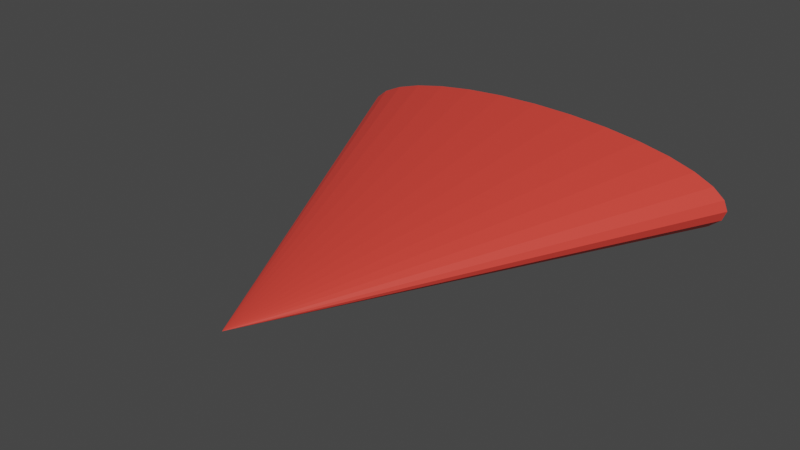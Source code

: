 # Source: Boid.blend  (saved by Blender 3.0.42; exported with 4.5.12 LTS)
import bpy
from mathutils import Matrix  # noqa: F401  (used for matrix-valued properties, if any)

bpy.ops.wm.read_factory_settings(use_empty=True)
scene = bpy.context.scene
scene.name = 'Scene'

# ---- collections
col_collection = bpy.data.collections.new('Collection'); scene.collection.children.link(col_collection)

# ---- materials (node trees are filled in below, after node groups)
mat_red = bpy.data.materials.new('Red')
mat_red.use_transparent_shadow = False

# ---- material node trees
mat_red.use_nodes = True; mat_red.node_tree.nodes.clear()
_N = mat_red.node_tree.nodes; _L = mat_red.node_tree.links
n0 = _N.new('ShaderNodeBsdfPrincipled'); n0.name = 'Principled BSDF'; n0.location = (10, 300)
n0.distribution = 'GGX'
n0.subsurface_method = 'RANDOM_WALK_SKIN'
n0.inputs[0].default_value = (0.8, 0.05634, 0.04022, 1.0)
n0.inputs[3].default_value = 1.45
n0.inputs[27].default_value = (0.0, 0.0, 0.0, 1.0)
n0.inputs[28].default_value = 1.0
n1 = _N.new('ShaderNodeOutputMaterial'); n1.name = 'Material Output'; n1.location = (300, 300)
_L.new(n0.outputs[0], n1.inputs[0])
n1.is_active_output = True

# ---- world
world_world = bpy.data.worlds.new('World'); scene.world = world_world
world_world.use_nodes = True; world_world.node_tree.nodes.clear()
_N = world_world.node_tree.nodes; _L = world_world.node_tree.links
n0 = _N.new('ShaderNodeOutputWorld'); n0.name = 'World Output'; n0.location = (300, 300)
n1 = _N.new('ShaderNodeBackground'); n1.name = 'Background'; n1.location = (10, 300)
n1.inputs[0].default_value = (0.05088, 0.05088, 0.05088, 1.0)
_L.new(n1.outputs[0], n0.inputs[0])
n0.is_active_output = True
world_world.color = (0.05088, 0.05088, 0.05088)
world_world.use_sun_shadow = False
world_world.sun_shadow_jitter_overblur = 0.0

# ---- meshes
me_cone = bpy.data.meshes.new('Cone')
me_cone.from_pydata([(0.0, 0.05683, -0.7096), (0.1951, 0.0569, -0.714), (0.3827, 0.05711, -0.727), (0.5556, 0.05746, -0.7482), (0.7071, 0.05793, -0.7766), (0.8315, 0.0585, -0.8113), (0.9239, 0.05915, -0.8508), (0.9808, 0.05986, -0.8938), (1.0, 0.0606, -0.9384), (0.9808, 0.06133, -0.983), (0.9239, 0.06204, -1.026), (0.8315, 0.06269, -1.065), (0.7071, 0.06326, -1.1), (0.5556, 0.06373, -1.129), (0.3827, 0.06408, -1.15), (0.1951, 0.0643, -1.163), (-8.742e-08, 0.06437, -1.167), (-0.1951, 0.0643, -1.163), (-0.3827, 0.06408, -1.15), (-0.5556, 0.06373, -1.129), (-0.7071, 0.06326, -1.1), (-0.8315, 0.06269, -1.065), (-0.9239, 0.06204, -1.026), (-0.9808, 0.06133, -0.983), (-1.0, 0.0606, -0.9384), (-0.9808, 0.05986, -0.8938), (-0.9239, 0.05915, -0.8508), (-0.8315, 0.0585, -0.8113), (-0.7071, 0.05793, -0.7766), (-0.5556, 0.05746, -0.7482), (-0.3827, 0.05711, -0.727), (-0.1951, 0.0569, -0.714), (0.0, -1.939, -0.9714)], [], [(0, 32, 1), (1, 32, 2), (2, 32, 3), (3, 32, 4), (4, 32, 5), (5, 32, 6), (6, 32, 7), (7, 32, 8), (8, 32, 9), (9, 32, 10), (10, 32, 11), (11, 32, 12), (12, 32, 13), (13, 32, 14), (14, 32, 15), (15, 32, 16), (16, 32, 17), (17, 32, 18), (18, 32, 19), (19, 32, 20), (20, 32, 21), (21, 32, 22), (22, 32, 23), (23, 32, 24), (24, 32, 25), (25, 32, 26), (26, 32, 27), (27, 32, 28), (28, 32, 29), (29, 32, 30), (0, 1, 2, 3, 4, 5, 6, 7, 8, 9, 10, 11, 12, 13, 14, 15, 16, 17, 18, 19, 20, 21, 22, 23, 24, 25, 26, 27, 28, 29, 30, 31), (30, 32, 31), (31, 32, 0)])
_uv = me_cone.uv_layers.new(name='UVMap')
_uv.uv.foreach_set('vector', [0.25, 0.49, 0.25, 0.25, 0.2968, 0.4854, 0.2968, 0.4854, 0.25, 0.25, 0.3418, 0.4717, 0.3418, 0.4717, 0.25, 0.25, 0.3833, 0.4496, 0.3833, 0.4496, 0.25, 0.25, 0.4197, 0.4197, 0.4197, 0.4197, 0.25, 0.25, 0.4496, 0.3833, 0.4496, 0.3833, 0.25, 0.25, 0.4717, 0.3418, 0.4717, 0.3418, 0.25, 0.25, 0.4854, 0.2968, 0.4854, 0.2968, 0.25, 0.25, 0.49, 0.25, 0.49, 0.25, 0.25, 0.25, 0.4854, 0.2032, 0.4854, 0.2032, 0.25, 0.25, 0.4717, 0.1582, 0.4717, 0.1582, 0.25, 0.25, 0.4496, 0.1167, 0.4496, 0.1167, 0.25, 0.25, 0.4197, 0.08029, 0.4197, 0.08029, 0.25, 0.25, 0.3833, 0.05045, 0.3833, 0.05045, 0.25, 0.25, 0.3418, 0.02827, 0.3418, 0.02827, 0.25, 0.25, 0.2968, 0.01461, 0.2968, 0.01461, 0.25, 0.25, 0.25, 0.01, 0.25, 0.01, 0.25, 0.25, 0.2032, 0.01461, 0.2032, 0.01461, 0.25, 0.25, 0.1582, 0.02827, 0.1582, 0.02827, 0.25, 0.25, 0.1167, 0.05045, 0.1167, 0.05045, 0.25, 0.25, 0.08029, 0.08029, 0.08029, 0.08029, 0.25, 0.25, 0.05045, 0.1167, 0.05045, 0.1167, 0.25, 0.25, 0.02827, 0.1582, 0.02827, 0.1582, 0.25, 0.25, 0.01461, 0.2032, 0.01461, 0.2032, 0.25, 0.25, 0.01, 0.25, 0.01, 0.25, 0.25, 0.25, 0.01461, 0.2968, 0.01461, 0.2968, 0.25, 0.25, 0.02827, 0.3418, 0.02827, 0.3418, 0.25, 0.25, 0.05045, 0.3833, 0.05045, 0.3833, 0.25, 0.25, 0.08029, 0.4197, 0.08029, 0.4197, 0.25, 0.25, 0.1167, 0.4496, 0.1167, 0.4496, 0.25, 0.25, 0.1582, 0.4717, 0.75, 0.49, 0.7968, 0.4854, 0.8418, 0.4717, 0.8833, 0.4496, 0.9197, 0.4197, 0.9496, 0.3833, 0.9717, 0.3418, 0.9854, 0.2968, 0.99, 0.25, 0.9854, 0.2032, 0.9717, 0.1582, 0.9496, 0.1167, 0.9197, 0.08029, 0.8833, 0.05045, 0.8418, 0.02827, 0.7968, 0.01461, 0.75, 0.01, 0.7032, 0.01461, 0.6582, 0.02827, 0.6167, 0.05045, 0.5803, 0.08029, 0.5504, 0.1167, 0.5283, 0.1582, 0.5146, 0.2032, 0.51, 0.25, 0.5146, 0.2968, 0.5283, 0.3418, 0.5504, 0.3833, 0.5803, 0.4197, 0.6167, 0.4496, 0.6582, 0.4717, 0.7032, 0.4854, 0.1582, 0.4717, 0.25, 0.25, 0.2032, 0.4854, 0.2032, 0.4854, 0.25, 0.25, 0.25, 0.49])
me_cone.materials.append(mat_red)
me_cone.use_remesh_fix_poles = True
me_cone.use_remesh_preserve_attributes = False
me_cone.update()

# ---- objects
ob_cone = bpy.data.objects.new('Cone', me_cone)

# ---- transforms, parenting, visibility, modifiers, constraints
ob_cone.location = (0.0, 0.0, 0.0)
ob_cone.scale = (0.5, 0.4991, 0.5464)

# ---- collection membership
col_collection.objects.link(ob_cone)

# ---- scene / render settings (as saved in the file)
scene.frame_start = 1; scene.frame_end = 250; scene.frame_set(1)
scene.render.engine = 'BLENDER_EEVEE_NEXT'
scene.cycles.sampling_pattern = 'TABULATED_SOBOL'
scene.cycles.use_light_tree = False
scene.view_settings.view_transform = 'Filmic'
bpy.context.view_layer.update()

# ---- added for rendering (the .blend has no active camera and no usable light): camera, sun
cam_auto = bpy.data.cameras.new('AutoCamera')
cam_auto.lens = 50.0
cam_auto.sensor_width = 36.0
cam_auto.clip_end = 1000.0
ob_auto_camera = bpy.data.objects.new('AutoCamera', cam_auto)
scene.collection.objects.link(ob_auto_camera)
ob_auto_camera.location = (1.32875, -2.06237, 0.550257)
ob_auto_camera.rotation_euler = (1.09748, -7.21219e-08, 0.694738)
scene.camera = ob_auto_camera
light_auto_sun = bpy.data.lights.new('AutoSun', 'SUN')
light_auto_sun.energy = 3.0
light_auto_sun.angle = 0.0523599
ob_auto_sun = bpy.data.objects.new('AutoSun', light_auto_sun)
scene.collection.objects.link(ob_auto_sun)
ob_auto_sun.rotation_euler = (0.872665, 0.174533, 0.523599)
bpy.context.view_layer.update()
